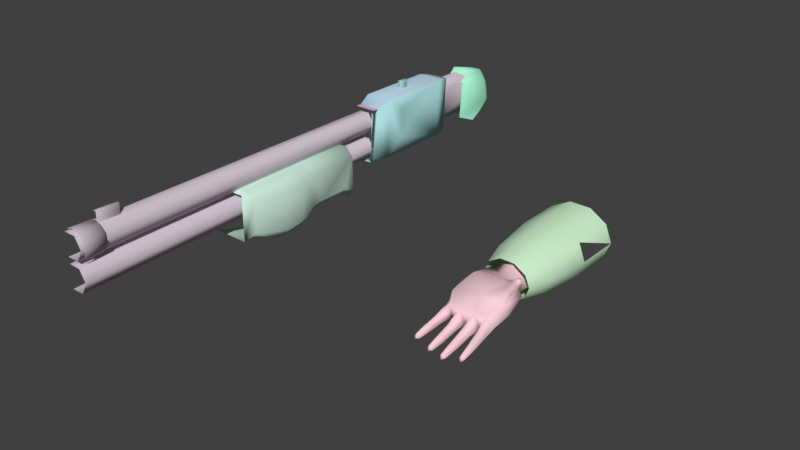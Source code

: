 # Source: reference2.blend  (saved by Blender 2.78.0; exported with 4.5.12 LTS)
import bpy
from mathutils import Matrix  # noqa: F401  (used for matrix-valued properties, if any)

bpy.ops.wm.read_factory_settings(use_empty=True)
scene = bpy.context.scene
scene.name = 'v_shotgun_reference'

# ---- collections
col_collection_1 = bpy.data.collections.new('Collection 1'); scene.collection.children.link(col_collection_1)

# ---- materials (node trees are filled in below, after node groups)
mat_hand_forearm1_bmp = bpy.data.materials.new('HAND_ForeArm1.bmp')
mat_hand_forearm1_bmp.alpha_threshold = 0.0
mat_hand_forearm1_bmp.use_transparent_shadow = False
mat_hand_forearm1_bmp.diffuse_color = (0.6513, 0.8928, 0.6362, 1.0)
mat_hand_forearm1_bmp.roughness = 0.5
mat_rubberglovechrome_bmp = bpy.data.materials.new('rubbergloveCHROME.bmp')
mat_rubberglovechrome_bmp.alpha_threshold = 0.0
mat_rubberglovechrome_bmp.use_transparent_shadow = False
mat_rubberglovechrome_bmp.diffuse_color = (0.9326, 0.6266, 0.6812, 1.0)
mat_rubberglovechrome_bmp.roughness = 0.5
mat_sidemap_bmp = bpy.data.materials.new('sidemap.bmp')
mat_sidemap_bmp.alpha_threshold = 0.0
mat_sidemap_bmp.use_transparent_shadow = False
mat_sidemap_bmp.diffuse_color = (0.4602, 0.8062, 0.8156, 1.0)
mat_sidemap_bmp.roughness = 0.5
mat_sight_bmp = bpy.data.materials.new('sight.bmp')
mat_sight_bmp.alpha_threshold = 0.0
mat_sight_bmp.use_transparent_shadow = False
mat_sight_bmp.diffuse_color = (0.4955, 0.6731, 0.8142, 1.0)
mat_sight_bmp.roughness = 0.5
mat_bodyback_bmp = bpy.data.materials.new('bodyback.bmp')
mat_bodyback_bmp.alpha_threshold = 0.0
mat_bodyback_bmp.use_transparent_shadow = False
mat_bodyback_bmp.diffuse_color = (0.5664, 0.6978, 0.6192, 1.0)
mat_bodyback_bmp.roughness = 0.5
mat_barrelltop_bmp = bpy.data.materials.new('barrelltop.bmp')
mat_barrelltop_bmp.alpha_threshold = 0.0
mat_barrelltop_bmp.use_transparent_shadow = False
mat_barrelltop_bmp.diffuse_color = (0.753, 0.4372, 0.6993, 1.0)
mat_barrelltop_bmp.roughness = 0.5
mat_barrel_chrome_bmp = bpy.data.materials.new('barrel_chrome.bmp')
mat_barrel_chrome_bmp.alpha_threshold = 0.0
mat_barrel_chrome_bmp.use_transparent_shadow = False
mat_barrel_chrome_bmp.diffuse_color = (0.6989, 0.6022, 0.6846, 1.0)
mat_barrel_chrome_bmp.roughness = 0.5
mat_handle_bmp = bpy.data.materials.new('handle.bmp')
mat_handle_bmp.alpha_threshold = 0.0
mat_handle_bmp.use_transparent_shadow = False
mat_handle_bmp.diffuse_color = (0.4259, 0.9845, 0.6886, 1.0)
mat_handle_bmp.roughness = 0.5
mat_grip_bmp = bpy.data.materials.new('grip.bmp')
mat_grip_bmp.alpha_threshold = 0.0
mat_grip_bmp.use_transparent_shadow = False
mat_grip_bmp.diffuse_color = (0.623, 0.8357, 0.7157, 1.0)
mat_grip_bmp.roughness = 0.5

# ---- material node trees

# ---- world
world_world = bpy.data.worlds.new('World'); scene.world = world_world
world_world.color = (0.05088, 0.05088, 0.05088)
world_world.use_sun_shadow = False
world_world.sun_shadow_jitter_overblur = 0.0
world_world.cycles.sampling_method = 'MANUAL'

# ---- meshes
me_v_shotgun_reference = bpy.data.meshes.new('v_shotgun_reference')
me_v_shotgun_reference.from_pydata([(8.913, -15.13, 50.22), (7.205, -18.21, 48.63), (7.282, -15.12, 48.32), (4.815, -18.22, 49.24), (4.502, -15.12, 49.06), (3.832, -15.13, 50.23), (4.503, -15.12, 51.41), (5.823, -15.13, 52.13), (7.274, -15.13, 52.13), (5.996, -18.22, 51.83), (7.206, -18.22, 51.83), (7.845, -19.91, 51.0), (8.155, -19.91, 50.24), (8.576, -18.21, 50.23), (8.196, -18.22, 49.24), (7.844, -19.91, 49.46), (7.034, -19.91, 48.97), (5.995, -18.22, 48.63), (6.044, -19.91, 48.97), (5.234, -19.91, 49.45), (4.305, -18.22, 50.23), (4.924, -19.91, 50.23), (5.234, -19.91, 51.0), (4.816, -18.22, 51.21), (6.045, -19.91, 51.49), (7.035, -19.91, 51.49), (8.196, -18.22, 51.22), (8.921, -12.02, 50.22), (8.464, -15.13, 51.4), (8.461, -12.02, 51.4), (7.281, -12.02, 52.13), (5.821, -12.02, 52.14), (4.5, -12.02, 51.41), (3.83, -12.02, 50.23), (5.822, -15.12, 48.32), (4.51, -12.02, 49.06), (5.819, -12.02, 48.33), (7.28, -12.02, 48.32), (8.463, -15.13, 49.05), (8.46, -12.02, 49.05), (6.127, -26.54, 48.86), (6.122, -25.73, 49.11), (6.308, -26.48, 48.58), (6.109, -26.44, 48.45), (6.106, -26.62, 48.52), (5.918, -26.48, 48.62), (5.804, -25.63, 48.78), (6.414, -24.54, 48.93), (5.744, -24.55, 48.99), (6.057, -23.58, 48.88), (6.525, -23.73, 49.05), (6.054, -23.68, 49.83), (8.742, -22.67, 51.3), (9.125, -23.01, 52.61), (9.38, -23.18, 52.35), (9.533, -23.01, 52.65), (9.552, -22.86, 52.42), (9.156, -22.38, 51.78), (8.928, -22.09, 51.39), (8.505, -22.39, 49.76), (8.074, -24.61, 48.89), (8.036, -24.25, 48.87), (7.703, -24.51, 49.03), (7.875, -25.58, 48.85), (8.054, -26.42, 48.73), (8.272, -26.37, 48.64), (7.126, -26.6, 48.41), (7.132, -26.8, 48.49), (7.335, -26.65, 48.58), (7.079, -25.86, 49.1), (6.782, -25.71, 48.72), (7.051, -24.68, 48.68), (7.404, -24.54, 48.98), (7.047, -24.35, 48.7), (7.019, -23.54, 48.81), (6.938, -23.5, 49.9), (7.03, -24.75, 49.45), (7.485, -23.7, 49.08), (8.031, -23.4, 48.93), (6.462, -22.28, 49.09), (6.513, -23.28, 48.78), (4.977, -22.51, 49.3), (4.68, -22.82, 49.79), (4.856, -21.42, 50.6), (6.784, -22.59, 50.54), (8.216, -22.45, 51.48), (7.277, -21.33, 51.25), (8.315, -21.92, 51.75), (9.347, -22.73, 52.63), (5.119, -23.5, 49.06), (5.285, -23.62, 49.88), (4.847, -23.53, 49.55), (5.208, -24.69, 49.62), (4.856, -24.49, 49.26), (5.117, -24.33, 48.98), (5.443, -24.62, 49.09), (5.137, -25.6, 49.35), (5.091, -26.35, 49.11), (5.047, -26.43, 48.81), (8.679, -21.46, 50.61), (6.648, -20.73, 50.93), (5.198, -19.19, 50.44), (6.599, -19.12, 49.42), (6.469, -20.77, 49.4), (7.975, -24.64, 49.6), (7.767, -23.54, 50.01), (8.368, -22.84, 50.5), (8.33, -23.4, 49.46), (8.351, -24.48, 49.18), (8.118, -25.68, 49.28), (8.214, -26.48, 49.03), (8.433, -26.41, 48.83), (7.393, -25.68, 48.75), (8.181, -22.29, 49.31), (8.115, -21.29, 51.15), (7.712, -20.62, 49.99), (7.849, -19.1, 50.07), (6.121, -24.67, 49.44), (5.614, -23.77, 49.18), (4.977, -22.99, 50.36), (5.24, -26.29, 48.83), (5.349, -25.48, 48.94), (5.453, -21.55, 51.09), (5.139, -20.73, 50.03), (8.182, -25.51, 48.72), (8.442, -25.55, 49.0), (6.915, -26.65, 48.56), (7.114, -26.71, 48.84), (6.384, -25.61, 48.71), (6.085, -25.56, 48.53), (4.881, -26.29, 48.92), (4.819, -25.49, 49.08), (6.709, -19.16, 51.2), (8.276, -26.56, 48.7), (7.083, -25.66, 48.5), (6.684, -24.55, 48.94), (6.062, -24.65, 48.7), (6.059, -24.3, 48.73), (5.031, -26.25, 48.74), (5.061, -25.42, 48.81), (5.115, -24.66, 48.94), (5.439, -20.7, 50.88), (-4.796, -12.03, 55.83), (-4.741, -15.9, 56.84), (-4.78, -14.66, 55.87), (-4.802, -15.9, 54.88), (-4.702, -17.14, 57.8), (-4.833, -17.14, 53.89), (-4.869, -18.01, 57.43), (-4.879, -18.45, 57.15), (-4.931, -18.64, 55.23), (-4.889, -18.69, 55.44), (-4.85, -18.58, 56.54), (-4.84, -18.47, 57.11), (-4.887, -18.58, 57.38), (-6.081, -18.59, 53.95), (-6.188, -18.45, 54.07), (-4.967, -18.45, 54.08), (-6.334, -17.14, 53.89), (-6.498, -12.18, 53.94), (-5.528, -15.11, 58.29), (-5.529, -15.11, 57.6), (-5.718, -15.11, 58.29), (-5.529, -14.4, 58.28), (-4.678, -12.18, 53.94), (-5.53, -14.4, 57.58), (-5.719, -14.39, 58.27), (-5.72, -14.4, 57.58), (-4.718, -14.51, 57.77), (-4.734, -11.88, 57.73), (-5.061, -18.57, 53.95), (-6.458, -14.51, 57.76), (-6.445, -11.89, 57.73), (-4.965, -10.94, 57.53), (-5.589, -18.01, 57.43), (-6.299, -18.01, 57.42), (-6.462, -17.14, 57.8), (-6.325, -11.31, 54.07), (-6.216, -10.94, 57.53), (-4.855, -11.31, 54.07), (-4.884, -18.44, 57.45), (-4.839, -18.03, 57.43), (-6.309, -18.03, 57.43), (-6.254, -18.44, 57.46), (-5.599, -18.03, 57.42), (-4.85, -40.12, 57.11), (-5.175, -40.13, 57.45), (-5.613, -40.12, 57.58), (-6.065, -40.12, 57.45), (-6.028, -38.72, 57.4), (-6.379, -38.54, 57.18), (-6.321, -37.14, 57.15), (-6.496, -38.54, 56.7), (-6.397, -38.7, 54.89), (-5.965, -18.43, 55.5), (-6.007, -40.28, 55.54), (-5.285, -18.43, 55.5), (-5.217, -40.29, 55.53), (-4.934, -18.43, 54.89), (-5.284, -18.43, 54.26), (-4.828, -40.29, 54.82), (-5.22, -40.29, 54.09), (-6.01, -40.28, 54.09), (-5.965, -18.44, 54.25), (-5.13, -8.422, 57.06), (-5.106, -9.133, 55.4), (-5.248, -8.336, 54.6), (-5.887, -11.27, 54.55), (-5.938, -8.337, 54.6), (-4.937, -18.42, 56.59), (-5.278, -18.42, 57.21), (-6.008, -40.29, 57.37), (-5.968, -18.42, 57.21), (-6.388, -38.7, 56.72), (-6.298, -18.43, 56.59), (-4.728, -40.13, 56.64), (-4.906, -38.72, 56.2), (-5.709, -37.27, 58.0), (-5.708, -38.71, 58.02), (-5.498, -38.73, 58.03), (-5.504, -37.29, 57.09), (-5.492, -38.72, 57.11), (-5.103, -10.4, 56.61), (-5.202, -10.96, 57.17), (-6.052, -10.96, 57.15), (-6.041, -8.431, 57.07), (-6.054, -9.501, 57.1), (-5.277, -18.42, 55.96), (-5.221, -40.29, 55.93), (-4.819, -40.29, 56.66), (-4.799, -38.73, 56.64), (-5.613, -38.71, 55.76), (-4.903, -38.73, 57.08), (-5.208, -38.73, 57.39), (-5.616, -38.72, 57.51), (-6.428, -37.14, 56.71), (-5.704, -37.28, 57.09), (-5.499, -37.29, 58.01), (-5.218, -40.29, 57.37), (-6.011, -40.28, 55.94), (-5.968, -18.46, 55.96), (-6.295, -18.44, 54.88), (-5.115, -9.706, 55.92), (-5.217, -11.27, 54.54), (-5.171, -40.13, 55.81), (-5.211, -38.73, 55.88), (-4.845, -40.12, 56.16), (-6.59, -8.173, 53.76), (-6.622, -6.66, 54.92), (-6.61, -6.665, 55.68), (-6.33, -6.642, 56.26), (-6.01, -6.68, 56.94), (-6.075, -6.135, 56.18), (-5.225, -6.136, 56.18), (-4.96, -6.64, 56.26), (-5.005, -9.042, 56.64), (-5.026, -9.267, 54.2), (-4.709, -8.168, 53.76), (-6.232, -5.905, 54.9), (-6.223, -6.031, 54.31), (-5.073, -6.036, 54.32), (-5.072, -5.9, 54.91), (-4.671, -6.655, 54.92), (-6.181, -5.97, 55.66), (-6.325, -8.298, 57.31), (-4.965, -8.296, 57.32), (-6.285, -9.045, 56.64), (-5.111, -5.974, 55.67), (-5.29, -6.679, 56.94), (-7.238, -25.81, 55.34), (-6.667, -26.95, 56.02), (-6.645, -25.31, 56.02), (-7.178, -25.31, 55.38), (-6.49, -24.52, 56.01), (-4.741, -21.12, 55.97), (-6.529, -20.97, 55.4), (-4.736, -20.97, 55.4), (-4.234, -21.12, 53.24), (-4.682, -20.98, 53.21), (-4.692, -21.11, 52.69), (-4.389, -21.7, 53.42), (-4.842, -21.73, 52.95), (-4.84, -23.79, 52.87), (-4.809, -24.53, 52.77), (-6.735, -25.9, 52.34), (-6.737, -27.82, 52.48), (-6.747, -26.96, 52.25), (-4.287, -21.12, 55.42), (-4.269, -24.53, 55.41), (-4.393, -23.78, 53.42), (-4.324, -24.52, 53.36), (-4.003, -25.4, 53.1), (-3.931, -25.9, 53.01), (-4.511, -25.9, 52.33), (-4.503, -26.97, 52.25), (-4.512, -27.82, 52.47), (-6.548, -29.38, 53.0), (-4.685, -29.37, 53.01), (-7.014, -29.89, 53.02), (-4.756, -24.52, 56.01), (-4.601, -25.31, 56.01), (-3.99, -26.96, 55.33), (-4.195, -29.42, 55.47), (-6.544, -29.41, 56.04), (-6.575, -21.11, 52.69), (-6.972, -21.11, 55.42), (-6.525, -21.12, 55.97), (-6.927, -21.7, 55.44), (-6.903, -22.38, 55.46), (-4.072, -25.31, 55.38), (-3.913, -26.97, 52.93), (-3.96, -27.82, 53.11), (-6.415, -21.73, 52.95), (-6.407, -22.59, 52.89), (-6.413, -23.79, 52.86), (-4.191, -29.42, 53.44), (-4.637, -29.89, 52.98), (-4.69, -29.42, 56.03), (-4.636, -29.9, 55.91), (-7.008, -29.9, 55.88), (-7.04, -29.42, 55.47), (-7.246, -26.96, 55.34), (-7.205, -27.71, 55.4), (-6.922, -23.79, 55.46), (-6.984, -24.52, 55.41), (-6.442, -24.53, 52.76), (-4.536, -25.39, 52.46), (-6.71, -25.4, 52.47), (-6.576, -20.98, 53.21), (-7.019, -21.12, 53.24)], [], [(26, 13, 0), (0, 13, 38), (13, 14, 38), (38, 14, 2), (14, 1, 2), (2, 1, 34), (1, 17, 34), (34, 17, 4), (17, 3, 4), (4, 3, 5), (3, 20, 5), (5, 20, 6), (20, 23, 6), (6, 23, 7), (23, 9, 7), (7, 9, 8), (9, 10, 8), (8, 10, 28), (10, 26, 28), (28, 26, 0), (11, 12, 13), (13, 12, 14), (12, 15, 14), (14, 15, 1), (15, 16, 1), (1, 16, 17), (16, 18, 17), (17, 18, 3), (18, 19, 3), (3, 19, 20), (19, 21, 20), (20, 21, 23), (21, 22, 23), (23, 22, 9), (22, 24, 9), (9, 24, 10), (24, 25, 10), (10, 25, 26), (25, 11, 26), (26, 11, 13), (27, 29, 28), (28, 29, 8), (29, 30, 8), (8, 30, 7), (30, 31, 7), (7, 31, 6), (31, 32, 6), (6, 32, 5), (32, 33, 5), (5, 33, 4), (33, 35, 4), (4, 35, 34), (35, 36, 34), (34, 36, 2), (36, 37, 2), (2, 37, 38), (37, 39, 38), (38, 39, 0), (39, 27, 0), (46, 40, 41), (41, 40, 42), (40, 44, 42), (42, 44, 43), (44, 45, 43), (43, 45, 129), (45, 46, 129), (129, 46, 48), (46, 41, 48), (48, 41, 117), (41, 128, 117), (117, 128, 47), (128, 129, 47), (47, 129, 136), (129, 48, 136), (136, 48, 137), (48, 49, 137), (137, 49, 47), (49, 50, 47), (47, 50, 51), (50, 75, 51), (51, 75, 84), (75, 106, 84), (84, 106, 85), (106, 52, 85), (85, 52, 53), (52, 54, 53), (53, 54, 55), (54, 56, 55), (55, 56, 88), (56, 57, 88), (88, 57, 87), (57, 58, 87), (87, 58, 99), (58, 106, 99), (99, 106, 59), (106, 107, 59), (59, 107, 78), (107, 108, 78), (78, 108, 61), (108, 60, 61), (61, 60, 62), (60, 124, 62), (62, 124, 63), (124, 64, 63), (63, 64, 110), (64, 133, 110), (110, 133, 111), (133, 65, 111), (111, 65, 124), (65, 64, 124), (134, 66, 126), (126, 66, 67), (66, 68, 67), (67, 68, 127), (68, 69, 127), (127, 69, 70), (69, 135, 70), (70, 135, 134), (135, 71, 134), (134, 71, 72), (71, 73, 72), (72, 73, 74), (73, 135, 74), (74, 135, 50), (135, 76, 50), (50, 76, 75), (76, 72, 75), (75, 72, 77), (72, 74, 77), (77, 74, 78), (74, 80, 78), (78, 80, 79), (80, 89, 79), (79, 89, 81), (89, 82, 81), (81, 82, 83), (82, 119, 83), (83, 119, 122), (119, 84, 122), (122, 84, 86), (84, 85, 86), (86, 85, 87), (85, 88, 87), (74, 49, 80), (80, 49, 89), (49, 118, 89), (89, 118, 95), (118, 90, 95), (95, 90, 92), (90, 91, 92), (92, 91, 93), (91, 89, 93), (93, 89, 94), (89, 95, 94), (94, 95, 140), (95, 139, 140), (140, 139, 93), (139, 131, 93), (93, 131, 96), (131, 97, 96), (96, 97, 120), (97, 98, 120), (120, 98, 138), (98, 130, 138), (138, 130, 139), (130, 131, 139), (99, 114, 87), (87, 114, 86), (114, 100, 86), (86, 100, 141), (100, 101, 141), (141, 101, 123), (101, 102, 123), (123, 102, 103), (102, 115, 103), (103, 115, 79), (115, 113, 79), (79, 113, 78), (113, 59, 78), (110, 109, 63), (63, 109, 62), (109, 104, 62), (62, 104, 77), (104, 105, 77), (77, 105, 75), (105, 106, 75), (106, 105, 107), (107, 105, 108), (105, 104, 108), (108, 104, 125), (104, 109, 125), (125, 109, 111), (109, 110, 111), (112, 134, 72), (112, 68, 134), (112, 69, 68), (112, 76, 69), (112, 72, 76), (115, 99, 113), (115, 114, 99), (115, 100, 114), (115, 116, 100), (115, 102, 116), (51, 117, 47), (51, 118, 117), (51, 90, 118), (51, 119, 90), (51, 84, 119), (121, 139, 95), (121, 120, 139), (121, 96, 120), (121, 92, 96), (121, 95, 92), (123, 122, 141), (123, 83, 122), (123, 81, 83), (123, 79, 81), (123, 103, 79), (111, 124, 125), (125, 124, 108), (124, 60, 108), (134, 126, 70), (70, 126, 127), (126, 67, 127), (41, 42, 128), (128, 42, 129), (42, 43, 129), (119, 82, 90), (90, 82, 91), (82, 89, 91), (54, 52, 57), (57, 52, 58), (52, 106, 58), (44, 40, 45), (45, 40, 46), (98, 97, 130), (130, 97, 131), (55, 88, 53), (53, 88, 85), (77, 78, 62), (62, 78, 61), (116, 132, 100), (100, 132, 101), (117, 118, 48), (48, 118, 49), (133, 64, 65), (68, 66, 134), (99, 59, 113), (69, 76, 135), (135, 73, 71), (50, 49, 74), (47, 136, 137), (120, 138, 139), (120, 130, 98), (93, 94, 140), (96, 92, 93), (141, 122, 86), (57, 56, 54), (177, 179, 164), (164, 179, 142), (179, 169, 142), (142, 169, 144), (169, 143, 144), (144, 143, 145), (143, 146, 145), (145, 146, 147), (146, 148, 147), (147, 148, 157), (148, 149, 157), (157, 149, 150), (149, 151, 150), (150, 151, 170), (151, 152, 170), (170, 152, 154), (152, 153, 154), (155, 156, 170), (170, 156, 157), (156, 158, 157), (157, 158, 147), (158, 159, 147), (147, 159, 164), (159, 177, 164), (163, 161, 165), (163, 160, 161), (163, 162, 160), (163, 166, 162), (148, 153, 149), (149, 153, 151), (153, 152, 151), (147, 164, 145), (145, 164, 144), (164, 142, 144), (163, 165, 166), (166, 165, 167), (146, 143, 168), (168, 143, 169), (169, 179, 173), (157, 150, 170), (176, 169, 171), (171, 169, 172), (169, 173, 172), (172, 173, 178), (146, 174, 148), (146, 175, 174), (146, 176, 175), (146, 168, 176), (169, 176, 168), (177, 178, 179), (179, 178, 173), (180, 181, 183), (183, 181, 184), (181, 148, 184), (184, 148, 182), (148, 174, 182), (182, 174, 175), (183, 184, 182), (230, 232, 185), (185, 232, 186), (232, 233, 186), (186, 233, 187), (233, 234, 187), (187, 234, 188), (234, 189, 188), (188, 189, 190), (189, 191, 190), (190, 191, 192), (191, 235, 192), (193, 195, 194), (194, 195, 196), (195, 197, 196), (196, 197, 198), (197, 200, 198), (198, 200, 199), (200, 201, 199), (199, 201, 203), (201, 202, 203), (243, 242, 222), (222, 242, 204), (242, 205, 204), (204, 205, 206), (205, 243, 206), (206, 243, 208), (243, 207, 208), (209, 210, 238), (238, 210, 211), (210, 212, 211), (211, 212, 213), (212, 214, 213), (216, 245, 231), (216, 246, 245), (216, 215, 246), (216, 230, 215), (216, 231, 230), (219, 217, 218), (219, 237, 217), (219, 220, 237), (219, 221, 220), (204, 223, 222), (204, 224, 223), (204, 226, 224), (204, 225, 226), (240, 227, 228), (228, 227, 229), (227, 209, 229), (230, 231, 232), (232, 231, 233), (231, 234, 233), (234, 231, 189), (189, 231, 191), (231, 235, 191), (220, 236, 237), (237, 236, 217), (229, 209, 238), (239, 240, 228), (193, 194, 241), (205, 242, 243), (223, 243, 222), (215, 230, 185), (244, 245, 246), (247, 248, 259), (259, 248, 258), (248, 249, 258), (258, 249, 263), (249, 250, 263), (263, 250, 252), (250, 251, 252), (252, 251, 253), (251, 268, 253), (253, 268, 254), (268, 255, 254), (254, 255, 262), (255, 256, 262), (262, 256, 257), (261, 258, 263), (261, 259, 258), (261, 260, 259), (261, 262, 260), (261, 267, 262), (261, 263, 267), (251, 264, 268), (268, 264, 265), (264, 266, 265), (265, 266, 255), (252, 253, 263), (263, 253, 267), (253, 254, 267), (267, 254, 262), (255, 268, 265), (260, 262, 257), (321, 270, 269), (269, 270, 272), (270, 271, 272), (272, 271, 273), (271, 299, 273), (273, 299, 306), (299, 274, 306), (306, 274, 275), (274, 276, 275), (275, 276, 278), (276, 277, 278), (278, 277, 279), (277, 280, 279), (279, 280, 281), (280, 289, 281), (281, 289, 282), (289, 290, 282), (282, 290, 283), (290, 291, 283), (283, 291, 326), (291, 293, 326), (326, 293, 284), (293, 294, 284), (284, 294, 286), (294, 285, 286), (277, 287, 280), (280, 287, 289), (287, 288, 289), (289, 288, 290), (288, 309, 290), (290, 309, 291), (309, 292, 291), (291, 292, 293), (292, 310, 293), (293, 310, 294), (310, 295, 294), (294, 295, 285), (295, 297, 285), (285, 297, 296), (297, 298, 296), (300, 299, 271), (300, 288, 299), (300, 309, 288), (300, 301, 309), (300, 302, 301), (300, 317, 302), (300, 303, 317), (300, 270, 303), (300, 271, 270), (281, 304, 279), (279, 304, 278), (304, 328, 278), (278, 328, 275), (328, 305, 275), (275, 305, 306), (305, 307, 306), (306, 307, 308), (309, 301, 292), (292, 301, 310), (301, 311, 310), (310, 311, 295), (311, 315, 295), (295, 315, 297), (315, 316, 297), (297, 316, 298), (304, 281, 312), (312, 281, 313), (281, 282, 313), (313, 282, 314), (282, 325, 314), (302, 311, 301), (302, 315, 311), (302, 316, 315), (302, 318, 316), (302, 317, 318), (318, 303, 319), (319, 303, 320), (303, 270, 320), (320, 270, 322), (270, 321, 322), (308, 323, 306), (306, 323, 273), (323, 324, 273), (273, 324, 272), (287, 299, 288), (287, 274, 299), (287, 276, 274), (287, 277, 276), (283, 326, 325), (325, 326, 327), (326, 284, 327), (305, 328, 329), (329, 328, 304), (283, 325, 282), (317, 303, 318)])
me_v_shotgun_reference.polygons.foreach_set('use_smooth', [True] * 504)
me_v_shotgun_reference.polygons.foreach_set('material_index', [0, 0, 0, 0, 0, 0, 0, 0, 0, 0, 0, 0, 0, 0, 0, 0, 0, 0, 0, 0, 0, 0, 0, 0, 0, 0, 0, 0, 0, 0, 0, 0, 0, 0, 0, 0, 0, 0, 0, 0, 0, 0, 0, 0, 0, 0, 0, 0, 0, 0, 0, 0, 0, 0, 0, 0, 0, 0, 0, 1, 1, 1, 1, 1, 1, 1, 1, 1, 1, 1, 1, 1, 1, 1, 1, 1, 1, 1, 1, 1, 1, 1, 1, 1, 1, 1, 1, 1, 1, 1, 1, 1, 1, 1, 1, 1, 1, 1, 1, 1, 1, 1, 1, 1, 1, 1, 1, 1, 1, 1, 1, 1, 1, 1, 1, 1, 1, 1, 1, 1, 1, 1, 1, 1, 1, 1, 1, 1, 1, 1, 1, 1, 1, 1, 1, 1, 1, 1, 1, 1, 1, 1, 1, 1, 1, 1, 1, 1, 1, 1, 1, 1, 1, 1, 1, 1, 1, 1, 1, 1, 1, 1, 1, 1, 1, 1, 1, 1, 1, 1, 1, 1, 1, 1, 1, 1, 1, 1, 1, 1, 1, 1, 1, 1, 1, 1, 1, 1, 1, 1, 1, 1, 1, 1, 1, 1, 1, 1, 1, 1, 1, 1, 1, 1, 1, 1, 1, 1, 1, 1, 1, 1, 1, 1, 1, 1, 1, 1, 1, 1, 1, 1, 1, 1, 1, 1, 1, 1, 1, 1, 1, 1, 1, 1, 1, 1, 1, 1, 1, 1, 1, 1, 1, 1, 1, 1, 1, 1, 1, 1, 1, 1, 1, 1, 1, 1, 1, 1, 2, 2, 2, 2, 2, 2, 2, 2, 2, 2, 2, 2, 2, 2, 2, 2, 2, 2, 2, 2, 2, 2, 2, 2, 2, 2, 2, 2, 2, 2, 2, 2, 2, 2, 2, 2, 2, 2, 2, 2, 3, 3, 3, 3, 3, 3, 3, 3, 3, 4, 4, 5, 5, 5, 5, 5, 5, 5, 6, 6, 6, 6, 6, 6, 6, 6, 6, 6, 6, 6, 6, 6, 6, 6, 6, 6, 6, 6, 6, 6, 6, 6, 6, 6, 6, 6, 6, 6, 6, 6, 6, 6, 6, 6, 6, 6, 6, 6, 6, 6, 6, 6, 6, 6, 6, 6, 6, 6, 6, 6, 6, 6, 6, 6, 6, 6, 6, 6, 6, 6, 6, 7, 7, 7, 7, 7, 7, 7, 7, 7, 7, 7, 7, 7, 7, 7, 7, 7, 7, 7, 7, 7, 7, 7, 7, 7, 7, 7, 7, 7, 7, 8, 8, 8, 8, 8, 8, 8, 8, 8, 8, 8, 8, 8, 8, 8, 8, 8, 8, 8, 8, 8, 8, 8, 8, 8, 8, 8, 8, 8, 8, 8, 8, 8, 8, 8, 8, 8, 8, 8, 8, 8, 8, 8, 8, 8, 8, 8, 8, 8, 8, 8, 8, 8, 8, 8, 8, 8, 8, 8, 8, 8, 8, 8, 8, 8, 8, 8, 8, 8, 8, 8, 8, 8, 8, 8, 8, 8, 8, 8, 8, 8, 8, 8, 8, 8, 8, 8, 8, 8, 8, 8, 8, 8, 8, 8])
_uv = me_v_shotgun_reference.uv_layers.new(name='UVMap')
_uv.uv.foreach_set('vector', [0.65, 0.3409, 0.725, 0.3409, 0.85, 0.6364, 0.85, 0.6364, 0.725, 0.3409, 0.8, 0.6364, 0.725, 0.3409, 0.65, 0.3409, 0.8, 0.6364, 0.8, 0.6364, 0.65, 0.3409, 0.6, 0.6591, 0.65, 0.3409, 0.5, 0.3409, 0.6, 0.6591, 0.6, 0.6591, 0.5, 0.3409, 0.35, 0.6591, 0.5, 0.3409, 0.3, 0.3636, 0.35, 0.6591, 0.35, 0.6591, 0.3, 0.3636, 0.15, 0.6818, 0.3, 0.3636, 0.1, 0.3636, 0.15, 0.6818, 0.15, 0.6818, 0.1, 0.3636, 0.025, 0.6818, 0.1, 0.3636, 0.025, 0.3864, 0.025, 0.6818, 0.025, 0.6818, 0.025, 0.3864, 0.15, 0.6818, 0.025, 0.3864, 0.1, 0.3636, 0.15, 0.6818, 0.15, 0.6818, 0.1, 0.3636, 0.35, 0.6591, 0.1, 0.3636, 0.3, 0.3636, 0.35, 0.6591, 0.35, 0.6591, 0.3, 0.3636, 0.6, 0.6591, 0.3, 0.3636, 0.5, 0.3409, 0.6, 0.6591, 0.6, 0.6591, 0.5, 0.3409, 0.8, 0.6364, 0.5, 0.3409, 0.65, 0.3409, 0.8, 0.6364, 0.8, 0.6364, 0.65, 0.3409, 0.85, 0.6364, 0.525, 0.02273, 0.575, 0.02273, 0.725, 0.3409, 0.725, 0.3409, 0.575, 0.02273, 0.65, 0.3409, 0.575, 0.02273, 0.525, 0.02273, 0.65, 0.3409, 0.65, 0.3409, 0.525, 0.02273, 0.5, 0.3409, 0.525, 0.02273, 0.375, 0.04546, 0.5, 0.3409, 0.5, 0.3409, 0.375, 0.04546, 0.3, 0.3636, 0.375, 0.04546, 0.2, 0.04546, 0.3, 0.3636, 0.3, 0.3636, 0.2, 0.04546, 0.1, 0.3636, 0.2, 0.04546, 0.05, 0.06818, 0.1, 0.3636, 0.1, 0.3636, 0.05, 0.06818, 0.025, 0.3864, 0.05, 0.06818, 0.0, 0.06818, 0.025, 0.3864, 0.025, 0.3864, 0.0, 0.06818, 0.1, 0.3636, 0.0, 0.06818, 0.05, 0.06818, 0.1, 0.3636, 0.1, 0.3636, 0.05, 0.06818, 0.3, 0.3636, 0.05, 0.06818, 0.2, 0.04546, 0.3, 0.3636, 0.3, 0.3636, 0.2, 0.04546, 0.5, 0.3409, 0.2, 0.04546, 0.375, 0.04546, 0.5, 0.3409, 0.5, 0.3409, 0.375, 0.04546, 0.65, 0.3409, 0.375, 0.04546, 0.525, 0.02273, 0.65, 0.3409, 0.65, 0.3409, 0.525, 0.02273, 0.725, 0.3409, 0.95, 0.9545, 0.875, 0.9545, 0.8, 0.6364, 0.8, 0.6364, 0.875, 0.9545, 0.6, 0.6591, 0.875, 0.9545, 0.7, 0.9545, 0.6, 0.6591, 0.6, 0.6591, 0.7, 0.9545, 0.35, 0.6591, 0.7, 0.9545, 0.45, 0.9773, 0.35, 0.6591, 0.35, 0.6591, 0.45, 0.9773, 0.15, 0.6818, 0.45, 0.9773, 0.225, 1.0, 0.15, 0.6818, 0.15, 0.6818, 0.225, 1.0, 0.025, 0.6818, 0.225, 1.0, 0.125, 1.0, 0.025, 0.6818, 0.025, 0.6818, 0.125, 1.0, 0.15, 0.6818, 0.125, 1.0, 0.225, 1.0, 0.15, 0.6818, 0.15, 0.6818, 0.225, 1.0, 0.35, 0.6591, 0.225, 1.0, 0.45, 0.9773, 0.35, 0.6591, 0.35, 0.6591, 0.45, 0.9773, 0.6, 0.6591, 0.45, 0.9773, 0.7, 0.9545, 0.6, 0.6591, 0.6, 0.6591, 0.7, 0.9545, 0.8, 0.6364, 0.7, 0.9545, 0.875, 0.9545, 0.8, 0.6364, 0.8, 0.6364, 0.875, 0.9545, 0.85, 0.6364, 0.875, 0.9545, 0.95, 0.9545, 0.85, 0.6364, 0.0, 0.01562, 0.0, 0.01562, 0.0, 0.01562, 0.0, 0.01562, 0.0, 0.01562, 0.0, 0.01562, 0.0, 0.01562, 0.0, 0.01562, 0.0, 0.01562, 0.0, 0.01562, 0.0, 0.01562, 0.0, 0.01562, 0.0, 0.01562, 0.0, 0.01562, 0.0, 0.01562, 0.0, 0.01562, 0.0, 0.01562, 0.0, 0.01562, 0.0, 0.01562, 0.0, 0.01562, 0.0, 0.01562, 0.0, 0.01562, 0.0, 0.01562, 0.0, 0.01562, 0.0, 0.01562, 0.0, 0.01562, 0.0, 0.01562, 0.0, 0.01562, 0.0, 0.01562, 0.0, 0.01562, 0.0, 0.01562, 0.0, 0.01562, 0.0, 0.01562, 0.0, 0.01562, 0.0, 0.01562, 0.0, 0.01562, 0.0, 0.01562, 0.0, 0.01562, 0.0, 0.01562, 0.0, 0.01562, 0.0, 0.01562, 0.0, 0.01562, 0.0, 0.01562, 0.0, 0.01562, 0.0, 0.01562, 0.0, 0.01562, 0.0, 0.01562, 0.0, 0.01562, 0.0, 0.01562, 0.0, 0.01562, 0.0, 0.01562, 0.0, 0.01562, 0.0, 0.01562, 0.0, 0.01562, 0.0, 0.01562, 0.0, 0.01562, 0.0, 0.01562, 0.0, 0.01562, 0.0, 0.01562, 0.0, 0.01562, 0.0, 0.01562, 0.0, 0.01562, 0.0, 0.01562, 0.0, 0.01562, 0.0, 0.01562, 0.0, 0.01562, 0.0, 0.01562, 0.0, 0.01562, 0.0, 0.01562, 0.0, 0.01562, 0.0, 0.01562, 0.0, 0.01562, 0.0, 0.01562, 0.0, 0.01562, 0.0, 0.01562, 0.0, 0.01562, 0.0, 0.01562, 0.0, 0.01562, 0.0, 0.01562, 0.0, 0.01562, 0.0, 0.01562, 0.0, 0.01562, 0.0, 0.01562, 0.0, 0.01562, 0.0, 0.01562, 0.0, 0.01562, 0.0, 0.01562, 0.0, 0.01562, 0.0, 0.01562, 0.0, 0.01562, 0.0, 0.01562, 0.0, 0.01562, 0.0, 0.01562, 0.0, 0.01562, 0.0, 0.01562, 0.0, 0.01562, 0.0, 0.01562, 0.0, 0.01562, 0.0, 0.01562, 0.0, 0.01562, 0.0, 0.01562, 0.0, 0.01562, 0.0, 0.01562, 0.0, 0.01562, 0.0, 0.01562, 0.0, 0.01562, 0.0, 0.01562, 0.0, 0.01562, 0.0, 0.01562, 0.0, 0.01562, 0.0, 0.01562, 0.0, 0.01562, 0.0, 0.01562, 0.0, 0.01562, 0.0, 0.01562, 0.0, 0.01562, 0.0, 0.01562, 0.0, 0.01562, 0.0, 0.01562, 0.0, 0.01562, 0.0, 0.01562, 0.0, 0.01562, 0.0, 0.01562, 0.0, 0.01562, 0.0, 0.01562, 0.0, 0.01562, 0.0, 0.01562, 0.0, 0.01562, 0.0, 0.01562, 0.0, 0.01562, 0.0, 0.01562, 0.0, 0.01562, 0.0, 0.01562, 0.0, 0.01562, 0.0, 0.01562, 0.0, 0.01562, 0.0, 0.01562, 0.0, 0.01562, 0.0, 0.01562, 0.0, 0.01562, 0.0, 0.01562, 0.0, 0.01562, 0.0, 0.01562, 0.0, 0.01562, 0.0, 0.01562, 0.0, 0.01562, 0.0, 0.01562, 0.0, 0.01562, 0.0, 0.01562, 0.0, 0.01562, 0.0, 0.01562, 0.0, 0.01562, 0.0, 0.01562, 0.0, 0.01562, 0.0, 0.01562, 0.0, 0.01562, 0.0, 0.01562, 0.0, 0.01562, 0.0, 0.01562, 0.0, 0.01562, 0.0, 0.01562, 0.0, 0.01562, 0.0, 0.01562, 0.0, 0.01562, 0.0, 0.01562, 0.0, 0.01562, 0.0, 0.01562, 0.0, 0.01562, 0.0, 0.01562, 0.0, 0.01562, 0.0, 0.01562, 0.0, 0.01562, 0.0, 0.01562, 0.0, 0.01562, 0.0, 0.01562, 0.0, 0.01562, 0.0, 0.01562, 0.0, 0.01562, 0.0, 0.01562, 0.0, 0.01562, 0.0, 0.01562, 0.0, 0.01562, 0.0, 0.01562, 0.0, 0.01562, 0.0, 0.01562, 0.0, 0.01562, 0.0, 0.01562, 0.0, 0.01562, 0.0, 0.01562, 0.0, 0.01562, 0.0, 0.01562, 0.0, 0.01562, 0.0, 0.01562, 0.0, 0.01562, 0.0, 0.01562, 0.0, 0.01562, 0.0, 0.01562, 0.0, 0.01562, 0.0, 0.01562, 0.0, 0.01562, 0.0, 0.01562, 0.0, 0.01562, 0.0, 0.01562, 0.0, 0.01562, 0.0, 0.01562, 0.0, 0.01562, 0.0, 0.01562, 0.0, 0.01562, 0.0, 0.01562, 0.0, 0.01562, 0.0, 0.01562, 0.0, 0.01562, 0.0, 0.01562, 0.0, 0.01562, 0.0, 0.01562, 0.0, 0.01562, 0.0, 0.01562, 0.0, 0.01562, 0.0, 0.01562, 0.0, 0.01562, 0.0, 0.01562, 0.0, 0.01562, 0.0, 0.01562, 0.0, 0.01562, 0.0, 0.01562, 0.0, 0.01562, 0.0, 0.01562, 0.0, 0.01562, 0.0, 0.01562, 0.0, 0.01562, 0.0, 0.01562, 0.0, 0.01562, 0.0, 0.01562, 0.0, 0.01562, 0.0, 0.01562, 0.0, 0.01562, 0.0, 0.01562, 0.0, 0.01562, 0.0, 0.01562, 0.0, 0.01562, 0.0, 0.01562, 0.0, 0.01562, 0.0, 0.01562, 0.0, 0.01562, 0.0, 0.01562, 0.0, 0.01562, 0.0, 0.01562, 0.0, 0.01562, 0.0, 0.01562, 0.0, 0.01562, 0.0, 0.01562, 0.0, 0.01562, 0.0, 0.01562, 0.0, 0.01562, 0.0, 0.01562, 0.0, 0.01562, 0.0, 0.01562, 0.0, 0.01562, 0.0, 0.01562, 0.0, 0.01562, 0.0, 0.01562, 0.0, 0.01562, 0.0, 0.01562, 0.0, 0.01562, 0.0, 0.01562, 0.0, 0.01562, 0.0, 0.01562, 0.0, 0.01562, 0.0, 0.01562, 0.0, 0.01562, 0.0, 0.01562, 0.0, 0.01562, 0.0, 0.01562, 0.0, 0.01562, 0.0, 0.01562, 0.0, 0.01562, 0.0, 0.01562, 0.0, 0.01562, 0.0, 0.01562, 0.0, 0.01562, 0.0, 0.01562, 0.0, 0.01562, 0.0, 0.01562, 0.0, 0.01562, 0.0, 0.01562, 0.0, 0.01562, 0.0, 0.01562, 0.0, 0.01562, 0.0, 0.01562, 0.0, 0.01562, 0.0, 0.01562, 0.0, 0.01562, 0.0, 0.01562, 0.0, 0.01562, 0.0, 0.01562, 0.0, 0.01562, 0.0, 0.01562, 0.0, 0.01562, 0.0, 0.01562, 0.0, 0.01562, 0.0, 0.01562, 0.0, 0.01562, 0.0, 0.01562, 0.0, 0.01562, 0.0, 0.01562, 0.0, 0.01562, 0.0, 0.01562, 0.0, 0.01562, 0.0, 0.01562, 0.0, 0.01562, 0.0, 0.01562, 0.0, 0.01562, 0.0, 0.01562, 0.0, 0.01562, 0.0, 0.01562, 0.0, 0.01562, 0.0, 0.01562, 0.0, 0.01562, 0.0, 0.01562, 0.0, 0.01562, 0.0, 0.01562, 0.0, 0.01562, 0.0, 0.01562, 0.0, 0.01562, 0.0, 0.01562, 0.0, 0.01562, 0.0, 0.01562, 0.0, 0.01562, 0.0, 0.01562, 0.0, 0.01562, 0.0, 0.01562, 0.0, 0.01562, 0.0, 0.01562, 0.0, 0.01562, 0.0, 0.01562, 0.0, 0.01562, 0.0, 0.01562, 0.0, 0.01562, 0.0, 0.01562, 0.0, 0.01562, 0.0, 0.01562, 0.0, 0.01562, 0.0, 0.01562, 0.0, 0.01562, 0.0, 0.01562, 0.0, 0.01562, 0.0, 0.01562, 0.0, 0.01562, 0.0, 0.01562, 0.0, 0.01562, 0.0, 0.01562, 0.0, 0.01562, 0.0, 0.01562, 0.0, 0.01562, 0.0, 0.01562, 0.0, 0.01562, 0.0, 0.01562, 0.0, 0.01562, 0.0, 0.01562, 0.0, 0.01562, 0.0, 0.01562, 0.0, 0.01562, 0.0, 0.01562, 0.0, 0.01562, 0.0, 0.01562, 0.0, 0.01562, 0.0, 0.01562, 0.0, 0.01562, 0.0, 0.01562, 0.0, 0.01562, 0.0, 0.01562, 0.0, 0.01562, 0.0, 0.01562, 0.0, 0.01562, 0.0, 0.01562, 0.0, 0.01562, 0.0, 0.01562, 0.0, 0.01562, 0.0, 0.01562, 0.0, 0.01562, 0.0, 0.01562, 0.0, 0.01562, 0.0, 0.01562, 0.0, 0.01562, 0.0, 0.01562, 0.0, 0.01562, 0.0, 0.01562, 0.0, 0.01562, 0.0, 0.01562, 0.0, 0.01562, 0.0, 0.01562, 0.0, 0.01562, 0.0, 0.01562, 0.0, 0.01562, 0.0, 0.01562, 0.0, 0.01562, 0.0, 0.01562, 0.0, 0.01562, 0.0, 0.01562, 0.0, 0.01562, 0.0, 0.01562, 0.0, 0.01562, 0.0, 0.01562, 0.0, 0.01562, 0.0, 0.01562, 0.0, 0.01562, 0.0, 0.01562, 0.0, 0.01562, 0.0, 0.01562, 0.0, 0.01562, 0.0, 0.01562, 0.0, 0.01562, 0.0, 0.01562, 0.0, 0.01562, 0.0, 0.01562, 0.0, 0.01562, 0.0, 0.01562, 0.0, 0.01562, 0.0, 0.01562, 0.0, 0.01562, 0.0, 0.01562, 0.0, 0.01562, 0.0, 0.01562, 0.0, 0.01562, 0.0, 0.01562, 0.0, 0.01562, 0.0, 0.01562, 0.0, 0.01562, 0.0, 0.01562, 0.0, 0.01562, 0.0, 0.01562, 0.0, 0.01562, 0.0, 0.01562, 0.0, 0.01562, 0.0, 0.01562, 0.0, 0.01562, 0.0, 0.01562, 0.0, 0.01562, 0.0, 0.01562, 0.0, 0.01562, 0.0, 0.01562, 0.0, 0.01562, 0.0, 0.01562, 0.0, 0.01562, 0.0, 0.01562, 0.0, 0.01562, 0.0, 0.01562, 0.0, 0.01562, 0.0, 0.01562, 0.0, 0.01562, 0.0, 0.01562, 0.0, 0.01562, 0.0, 0.01562, 0.0, 0.01562, 0.0, 0.01562, 0.0, 0.01562, 0.0, 0.01562, 0.0, 0.01562, 0.0, 0.01562, 0.0, 0.01562, 0.0, 0.01562, 0.0, 0.01562, 0.0, 0.01562, 0.0, 0.01562, 0.0, 0.01562, 0.0, 0.01562, 0.0, 0.01562, 0.0, 0.01562, 0.0, 0.01562, 0.0, 0.01562, 0.0, 0.01562, 0.0, 0.01562, 0.0, 0.01562, 0.0, 0.01562, 0.0, 0.01562, 0.0, 0.01562, 0.0, 0.01562, 0.0, 0.01562, 0.0, 0.01562, 0.0, 0.01562, 0.0, 0.01562, 0.0, 0.01562, 0.0, 0.01562, 0.0, 0.01562, 0.0, 0.01562, 0.0, 0.01562, 0.0, 0.01562, 0.0, 0.01562, 0.0, 0.01562, 0.0, 0.01562, 0.0, 0.01562, 0.0, 0.01562, 0.0, 0.01562, 0.0, 0.01562, 0.0, 0.01562, 0.0, 0.01562, 0.0, 0.01562, 0.0, 0.01562, 0.0, 0.01562, 0.0, 0.01562, 0.0, 0.01562, 0.0, 0.01562, 0.0, 0.01562, 0.0, 0.01562, 0.0, 0.01562, 0.0, 0.01562, 0.0, 0.01562, 0.0, 0.01562, 0.0, 0.01562, 0.0, 0.01562, 0.0, 0.01562, 0.0, 0.01562, 0.0, 0.01562, 0.0, 0.01562, 0.0, 0.01562, 0.0, 0.01562, 0.0, 0.01562, 0.0, 0.01562, 0.0, 0.01562, 0.0, 0.01562, 0.0, 0.01562, 0.0, 0.01562, 0.0, 0.01562, 0.0, 0.01562, 0.0, 0.01562, 0.0, 0.01562, 0.0, 0.01562, 0.0, 0.01562, 0.0, 0.01562, 0.0, 0.01562, 0.0, 0.01562, 0.0, 0.01562, 0.0, 0.01562, 0.0, 0.01562, 0.0, 0.01562, 0.0, 0.01562, 0.0, 0.01562, 0.0, 0.01562, 0.0, 0.01562, 0.0, 0.01562, 0.0, 0.01562, 0.0, 0.01562, 0.0, 0.01562, 0.0, 0.01562, 0.0, 0.01562, 0.0, 0.01562, 0.0, 0.01562, 0.0, 0.01562, 0.0, 0.01562, 0.0, 0.01562, 0.0, 0.01562, 0.0, 0.01562, 0.0, 0.01562, 0.0, 0.01562, 0.0, 0.01562, 0.0, 0.01562, 0.0, 0.01562, 0.0, 0.01562, 0.0, 0.01562, 0.0, 0.01562, 0.0, 0.01562, 0.0, 0.01562, 0.0, 0.01562, 0.0, 0.01562, 0.0, 0.01562, 0.0, 0.01562, 0.0, 0.01562, 0.0, 0.01562, 0.0, 0.01562, 0.0, 0.01562, 0.0, 0.01562, 0.0, 0.01562, 0.0, 0.01562, 0.0, 0.01562, 0.0, 0.01562, 0.0, 0.01562, 0.0, 0.01562, 0.0, 0.01562, 0.0, 0.01562, 0.0, 0.01562, 0.0, 0.01562, 0.0, 0.01562, 0.0, 0.01562, 0.0, 0.01562, 0.0, 0.01562, 0.0, 0.01562, 0.0, 0.01562, 0.0, 0.01562, 0.0, 0.01562, 0.0, 0.01562, 0.0, 0.01562, 0.0, 0.01562, 0.0, 0.01562, 0.0, 0.01562, 0.0, 0.01562, 0.0, 0.01562, 0.0, 0.01562, 0.97, 0.05085, 0.97, 0.05085, 0.915, 0.01695, 0.915, 0.01695, 0.97, 0.05085, 0.925, 0.4915, 0.97, 0.05085, 0.935, 0.9661, 0.925, 0.4915, 0.925, 0.4915, 0.935, 0.9661, 0.76, 0.5085, 0.935, 0.9661, 0.68, 0.7458, 0.76, 0.5085, 0.76, 0.5085, 0.68, 0.7458, 0.68, 0.2542, 0.68, 0.7458, 0.6, 1.0, 0.68, 0.2542, 0.68, 0.2542, 0.6, 1.0, 0.6, 0.01695, 0.6, 1.0, 0.545, 0.8983, 0.6, 0.01695, 0.6, 0.01695, 0.545, 0.8983, 0.52, 0.05085, 0.545, 0.8983, 0.41, 0.6949, 0.52, 0.05085, 0.52, 0.05085, 0.41, 0.6949, 0.395, 0.2712, 0.41, 0.6949, 0.275, 0.4915, 0.395, 0.2712, 0.395, 0.2712, 0.275, 0.4915, 0.0, 0.01695, 0.275, 0.4915, 0.155, 0.6949, 0.0, 0.01695, 0.0, 0.01695, 0.155, 0.6949, 0.035, 0.9153, 0.155, 0.6949, 0.29, 0.9153, 0.035, 0.9153, 0.0, 0.01695, 0.52, 0.05085, 0.0, 0.01695, 0.0, 0.01695, 0.52, 0.05085, 0.52, 0.05085, 0.52, 0.05085, 0.6, 0.01695, 0.52, 0.05085, 0.52, 0.05085, 0.6, 0.01695, 0.6, 0.01695, 0.6, 0.01695, 0.915, 0.01695, 0.6, 0.01695, 0.6, 0.01695, 0.915, 0.01695, 0.915, 0.01695, 0.915, 0.01695, 0.97, 0.05085, 0.915, 0.01695, 0.125, 0.4068, 0.06, 0.1525, 0.125, 0.1525, 0.125, 0.4068, 0.06, 0.4068, 0.06, 0.1525, 0.125, 0.4068, 0.06, 0.4068, 0.06, 0.4068, 0.125, 0.4068, 0.125, 0.4068, 0.06, 0.4068, 0.545, 0.8983, 0.29, 0.9153, 0.41, 0.6949, 0.41, 0.6949, 0.29, 0.9153, 0.275, 0.4915, 0.29, 0.9153, 0.155, 0.6949, 0.275, 0.4915, 0.6, 0.01695, 0.915, 0.01695, 0.68, 0.2542, 0.68, 0.2542, 0.915, 0.01695, 0.76, 0.5085, 0.915, 0.01695, 0.925, 0.4915, 0.76, 0.5085, 0.025, 0.4068, 0.025, 0.1356, 0.05, 0.4068, 0.05, 0.4068, 0.025, 0.1356, 0.05, 0.1356, 0.6, 1.0, 0.68, 0.7458, 0.765, 0.9831, 0.765, 0.9831, 0.68, 0.7458, 0.935, 0.9661, 0.935, 0.9661, 0.97, 0.05085, 0.995, 0.9322, 0.52, 0.05085, 0.395, 0.2712, 0.0, 0.01695, 0.9773, 0.8768, 0.0, 0.1377, 0.9545, 0.5072, 0.9545, 0.5072, 0.0, 0.1377, 0.9545, 0.1377, 0.0, 0.1377, 0.1364, 0.007246, 0.9545, 0.1377, 0.9545, 0.1377, 0.1364, 0.007246, 0.8182, 0.007246, 0.0, 0.8768, 0.4773, 1.0, 0.09091, 1.0, 0.0, 0.8768, 0.8636, 1.0, 0.4773, 1.0, 0.0, 0.8768, 0.9773, 0.8768, 0.8636, 1.0, 0.0, 0.8768, 0.0, 0.5072, 0.9773, 0.8768, 0.0, 0.1377, 0.9773, 0.8768, 0.0, 0.5072, 0.9722, 0.0125, 0.8889, 1.0, 0.0, 0.0125, 0.0, 0.0125, 0.8889, 1.0, 0.05556, 1.0, 0.875, 0.01099, 0.8333, 0.5055, 0.0, 0.01099, 0.0, 0.01099, 0.8333, 0.5055, 0.4167, 0.5055, 0.8333, 0.5055, 0.8333, 1.0, 0.4167, 0.5055, 0.4167, 0.5055, 0.8333, 1.0, 0.0, 0.5055, 0.8333, 1.0, 0.4167, 1.0, 0.0, 0.5055, 0.0, 0.5055, 0.4167, 1.0, 0.0, 1.0, 0.0, 0.01099, 0.4167, 0.5055, 0.0, 0.5055, 0.0, 0.01562, 0.0, 0.01562, 0.0, 0.01562, 0.0, 0.01562, 0.0, 0.01562, 0.0, 0.01562, 0.0, 0.01562, 0.0, 0.01562, 0.0, 0.01562, 0.0, 0.01562, 0.0, 0.01562, 0.0, 0.01562, 0.0, 0.01562, 0.0, 0.01562, 0.0, 0.01562, 0.0, 0.01562, 0.0, 0.01562, 0.0, 0.01562, 0.0, 0.01562, 0.0, 0.01562, 0.0, 0.01562, 0.0, 0.01562, 0.0, 0.01562, 0.0, 0.01562, 0.0, 0.01562, 0.0, 0.01562, 0.0, 0.01562, 0.0, 0.01562, 0.0, 0.01562, 0.0, 0.01562, 0.0, 0.01562, 0.0, 0.01562, 0.0, 0.01562, 0.0, 0.01562, 0.0, 0.01562, 0.0, 0.01562, 0.0, 0.01562, 0.0, 0.01562, 0.0, 0.01562, 0.0, 0.01562, 0.0, 0.01562, 0.0, 0.01562, 0.0, 0.01562, 0.0, 0.01562, 0.0, 0.01562, 0.0, 0.01562, 0.0, 0.01562, 0.0, 0.01562, 0.0, 0.01562, 0.0, 0.01562, 0.0, 0.01562, 0.0, 0.01562, 0.0, 0.01562, 0.0, 0.01562, 0.0, 0.01562, 0.0, 0.01562, 0.0, 0.01562, 0.0, 0.01562, 0.0, 0.01562, 0.0, 0.01562, 0.0, 0.01562, 0.0, 0.01562, 0.0, 0.01562, 0.0, 0.01562, 0.0, 0.01562, 0.0, 0.01562, 0.0, 0.01562, 0.0, 0.01562, 0.0, 0.01562, 0.0, 0.01562, 0.0, 0.01562, 0.0, 0.01562, 0.0, 0.01562, 0.0, 0.01562, 0.0, 0.01562, 0.0, 0.01562, 0.0, 0.01562, 0.0, 0.01562, 0.0, 0.01562, 0.0, 0.01562, 0.0, 0.01562, 0.0, 0.01562, 0.0, 0.01562, 0.0, 0.01562, 0.0, 0.01562, 0.0, 0.01562, 0.0, 0.01562, 0.0, 0.01562, 0.0, 0.01562, 0.0, 0.01562, 0.0, 0.01562, 0.0, 0.01562, 0.0, 0.01562, 0.0, 0.01562, 0.0, 0.01562, 0.0, 0.01562, 0.0, 0.01562, 0.0, 0.01562, 0.0, 0.01562, 0.0, 0.01562, 0.0, 0.01562, 0.0, 0.01562, 0.0, 0.01562, 0.0, 0.01562, 0.0, 0.01562, 0.0, 0.01562, 0.0, 0.01562, 0.0, 0.01562, 0.0, 0.01562, 0.0, 0.01562, 0.0, 0.01562, 0.0, 0.01562, 0.0, 0.01562, 0.0, 0.01562, 0.0, 0.01562, 0.0, 0.01562, 0.0, 0.01562, 0.0, 0.01562, 0.0, 0.01562, 0.0, 0.01562, 0.0, 0.01562, 0.0, 0.01562, 0.0, 0.01562, 0.0, 0.01562, 0.0, 0.01562, 0.0, 0.01562, 0.0, 0.01562, 0.0, 0.01562, 0.0, 0.01562, 0.0, 0.01562, 0.0, 0.01562, 0.0, 0.01562, 0.0, 0.01562, 0.0, 0.01562, 0.0, 0.01562, 0.0, 0.01562, 0.0, 0.01562, 0.0, 0.01562, 0.0, 0.01562, 0.0, 0.01562, 0.0, 0.01562, 0.0, 0.01562, 0.0, 0.01562, 0.0, 0.01562, 0.0, 0.01562, 0.0, 0.01562, 0.0, 0.01562, 0.0, 0.01562, 0.0, 0.01562, 0.0, 0.01562, 0.0, 0.01562, 0.0, 0.01562, 0.0, 0.01562, 0.0, 0.01562, 0.0, 0.01562, 0.0, 0.01562, 0.0, 0.01562, 0.0, 0.01562, 0.0, 0.01562, 0.0, 0.01562, 0.0, 0.01562, 0.0, 0.01562, 0.0, 0.01562, 0.0, 0.01562, 0.0, 0.01562, 0.0, 0.01562, 0.0, 0.01562, 0.0, 0.01562, 0.0, 0.01562, 0.0, 0.01562, 0.0, 0.01562, 0.0, 0.01562, 0.0, 0.01562, 0.0, 0.01562, 0.0, 0.01562, 0.0, 0.01562, 0.0, 0.01562, 0.0, 0.01562, 0.0, 0.01562, 0.0, 0.01562, 0.0, 0.01562, 0.0, 0.01562, 0.0, 0.01562, 0.0, 0.01562, 0.0, 0.01562, 0.0, 0.01562, 0.0, 0.01562, 0.0, 0.01562, 0.0, 0.01562, 0.01136, 0.3305, 0.0, 0.7712, 0.1932, 0.9576, 0.1932, 0.9576, 0.0, 0.7712, 0.1932, 1.0, 0.0, 0.7712, 0.0, 0.7712, 0.1932, 1.0, 0.1932, 1.0, 0.0, 0.7712, 0.2159, 0.9746, 0.0, 0.7712, 0.03409, 0.7797, 0.2159, 0.9746, 0.2159, 0.9746, 0.03409, 0.7797, 0.2045, 0.9237, 0.03409, 0.7797, 0.1932, 0.7627, 0.2045, 0.9237, 0.2045, 0.9237, 0.1932, 0.7627, 0.7727, 0.9237, 0.1932, 0.7627, 0.7841, 0.7627, 0.7727, 0.9237, 0.7727, 0.9237, 0.7841, 0.7627, 0.9432, 0.7797, 0.7841, 0.7627, 0.9318, 0.07627, 0.9432, 0.7797, 0.9432, 0.7797, 0.9318, 0.07627, 0.9886, 0.7712, 0.9318, 0.07627, 0.8977, 0.008475, 0.9886, 0.7712, 0.9886, 0.7712, 0.8977, 0.008475, 0.9659, 0.3305, 0.7841, 1.0, 0.1932, 1.0, 0.2159, 0.9746, 0.7841, 1.0, 0.1932, 0.9576, 0.1932, 1.0, 0.7841, 1.0, 0.7841, 0.9576, 0.1932, 0.9576, 0.7841, 1.0, 0.9886, 0.7712, 0.7841, 0.9576, 0.7841, 1.0, 0.7614, 0.9746, 0.9886, 0.7712, 0.7841, 1.0, 0.2159, 0.9746, 0.7614, 0.9746, 0.1932, 0.7627, 0.1477, 0.2966, 0.7841, 0.7627, 0.7841, 0.7627, 0.1477, 0.2966, 0.8295, 0.2966, 0.1477, 0.2966, 0.04546, 0.07627, 0.8295, 0.2966, 0.8295, 0.2966, 0.04546, 0.07627, 0.9318, 0.07627, 0.2045, 0.9237, 0.7727, 0.9237, 0.2159, 0.9746, 0.2159, 0.9746, 0.7727, 0.9237, 0.7614, 0.9746, 0.7727, 0.9237, 0.9432, 0.7797, 0.7614, 0.9746, 0.7614, 0.9746, 0.9432, 0.7797, 0.9886, 0.7712, 0.9318, 0.07627, 0.7841, 0.7627, 0.8295, 0.2966, 0.7841, 0.9576, 0.9886, 0.7712, 0.9659, 0.3305, 0.325, 0.8065, 0.325, 1.0, 0.45, 0.8065, 0.45, 0.8065, 0.325, 1.0, 0.5, 0.8387, 0.325, 1.0, 0.5, 1.0, 0.5, 0.8387, 0.5, 0.8387, 0.5, 1.0, 0.5875, 1.0, 0.5, 1.0, 0.5875, 1.0, 0.5875, 1.0, 0.5875, 1.0, 0.5875, 1.0, 0.9625, 0.9677, 0.5875, 1.0, 0.9625, 0.9677, 0.9625, 0.9677, 0.9625, 0.9677, 0.9625, 0.9677, 0.9875, 0.8387, 0.9625, 0.9677, 0.9875, 0.8387, 0.9875, 0.8387, 0.9875, 0.8387, 0.9875, 0.8387, 0.9875, 0.2581, 0.9875, 0.8387, 0.9625, 0.2581, 0.9875, 0.2581, 0.9875, 0.2581, 0.9625, 0.2581, 0.9625, 0.129, 0.9625, 0.2581, 0.9, 0.3226, 0.9625, 0.129, 0.9625, 0.129, 0.9, 0.3226, 0.9, 0.1935, 0.9, 0.3226, 0.675, 0.3226, 0.9, 0.1935, 0.9, 0.1935, 0.675, 0.3226, 0.675, 0.1613, 0.675, 0.3226, 0.5875, 0.2903, 0.675, 0.1613, 0.675, 0.1613, 0.5875, 0.2903, 0.5875, 0.1613, 0.5875, 0.2903, 0.4875, 0.2258, 0.5875, 0.1613, 0.5875, 0.1613, 0.4875, 0.2258, 0.4875, 0.06452, 0.4875, 0.2258, 0.4375, 0.03226, 0.4875, 0.06452, 0.4875, 0.06452, 0.4375, 0.03226, 0.4375, 0.03226, 0.4375, 0.03226, 0.325, 0.03226, 0.4375, 0.03226, 0.4375, 0.03226, 0.325, 0.03226, 0.325, 0.03226, 0.325, 0.03226, 0.225, 0.06452, 0.325, 0.03226, 0.9625, 0.2581, 0.9625, 0.8387, 0.9, 0.3226, 0.9, 0.3226, 0.9625, 0.8387, 0.675, 0.3226, 0.9625, 0.8387, 0.5875, 0.8387, 0.675, 0.3226, 0.675, 0.3226, 0.5875, 0.8387, 0.5875, 0.2903, 0.5875, 0.8387, 0.5, 0.8387, 0.5875, 0.2903, 0.5875, 0.2903, 0.5, 0.8387, 0.4875, 0.2258, 0.5, 0.8387, 0.4375, 0.2258, 0.4875, 0.2258, 0.4875, 0.2258, 0.4375, 0.2258, 0.4375, 0.03226, 0.4375, 0.2258, 0.325, 0.1935, 0.4375, 0.03226, 0.4375, 0.03226, 0.325, 0.1935, 0.325, 0.03226, 0.325, 0.1935, 0.225, 0.06452, 0.325, 0.03226, 0.325, 0.03226, 0.225, 0.06452, 0.225, 0.06452, 0.225, 0.06452, 0.05, 0.2258, 0.225, 0.06452, 0.225, 0.06452, 0.05, 0.2258, 0.05, 0.2258, 0.05, 0.2258, 0.0, 0.2258, 0.05, 0.2258, 0.5, 1.0, 0.5875, 1.0, 0.5, 1.0, 0.5, 1.0, 0.5875, 0.8387, 0.5875, 1.0, 0.5, 1.0, 0.5, 0.8387, 0.5875, 0.8387, 0.5, 1.0, 0.325, 0.8065, 0.5, 0.8387, 0.5, 1.0, 0.05, 0.8387, 0.325, 0.8065, 0.5, 1.0, 0.05, 1.0, 0.05, 0.8387, 0.5, 1.0, 0.05, 1.0, 0.05, 1.0, 0.5, 1.0, 0.325, 1.0, 0.05, 1.0, 0.5, 1.0, 0.5, 1.0, 0.325, 1.0, 0.9, 0.1935, 0.9625, 0.129, 0.9625, 0.129, 0.9625, 0.129, 0.9625, 0.129, 0.9875, 0.2581, 0.9625, 0.129, 0.9875, 0.2581, 0.9875, 0.2581, 0.9875, 0.2581, 0.9875, 0.2581, 0.9875, 0.8387, 0.9875, 0.2581, 0.9625, 0.8387, 0.9875, 0.8387, 0.9875, 0.8387, 0.9625, 0.8387, 0.9625, 0.9677, 0.9625, 0.8387, 0.9, 0.8387, 0.9625, 0.9677, 0.9625, 0.9677, 0.9, 0.8387, 0.825, 0.8387, 0.5, 0.8387, 0.325, 0.8065, 0.4375, 0.2258, 0.4375, 0.2258, 0.325, 0.8065, 0.325, 0.1935, 0.325, 0.8065, 0.225, 0.2258, 0.325, 0.1935, 0.325, 0.1935, 0.225, 0.2258, 0.225, 0.06452, 0.225, 0.2258, 0.05, 0.3226, 0.225, 0.06452, 0.225, 0.06452, 0.05, 0.3226, 0.05, 0.2258, 0.05, 0.3226, 0.0, 0.1935, 0.05, 0.2258, 0.05, 0.2258, 0.0, 0.1935, 0.0, 0.2258, 0.9625, 0.129, 0.9, 0.1935, 0.9, 0.1935, 0.9, 0.1935, 0.9, 0.1935, 0.8, 0.1935, 0.9, 0.1935, 0.675, 0.1613, 0.8, 0.1935, 0.8, 0.1935, 0.675, 0.1613, 0.675, 0.1613, 0.675, 0.1613, 0.5875, 0.1613, 0.675, 0.1613, 0.05, 0.8387, 0.225, 0.2258, 0.325, 0.8065, 0.05, 0.8387, 0.05, 0.3226, 0.225, 0.2258, 0.05, 0.8387, 0.0, 0.1935, 0.05, 0.3226, 0.05, 0.8387, 0.0, 0.9677, 0.0, 0.1935, 0.05, 0.8387, 0.05, 1.0, 0.0, 0.9677, 0.0, 0.9677, 0.05, 1.0, 0.0, 0.9677, 0.0, 0.9677, 0.05, 1.0, 0.05, 0.8387, 0.05, 1.0, 0.325, 1.0, 0.05, 0.8387, 0.05, 0.8387, 0.325, 1.0, 0.2375, 0.8387, 0.325, 1.0, 0.325, 0.8065, 0.2375, 0.8387, 0.825, 0.8387, 0.675, 0.8387, 0.9625, 0.9677, 0.9625, 0.9677, 0.675, 0.8387, 0.5875, 1.0, 0.675, 0.8387, 0.5875, 0.8387, 0.5875, 1.0, 0.5875, 1.0, 0.5875, 0.8387, 0.5, 0.8387, 0.9625, 0.8387, 0.5875, 1.0, 0.5875, 0.8387, 0.9625, 0.8387, 0.9625, 0.9677, 0.5875, 1.0, 0.9625, 0.8387, 0.9875, 0.8387, 0.9625, 0.9677, 0.9625, 0.8387, 0.9625, 0.2581, 0.9875, 0.8387, 0.5875, 0.1613, 0.4875, 0.06452, 0.5875, 0.1613, 0.5875, 0.1613, 0.4875, 0.06452, 0.4875, 0.06452, 0.4875, 0.06452, 0.4375, 0.03226, 0.4875, 0.06452, 0.9625, 0.8387, 0.9875, 0.2581, 0.9625, 0.2581, 0.9625, 0.2581, 0.9875, 0.2581, 0.9625, 0.129, 0.5875, 0.1613, 0.5875, 0.1613, 0.675, 0.1613, 0.05, 1.0, 0.05, 1.0, 0.0, 0.9677])
me_v_shotgun_reference.materials.append(mat_hand_forearm1_bmp)
me_v_shotgun_reference.materials.append(mat_rubberglovechrome_bmp)
me_v_shotgun_reference.materials.append(mat_sidemap_bmp)
me_v_shotgun_reference.materials.append(mat_sight_bmp)
me_v_shotgun_reference.materials.append(mat_bodyback_bmp)
me_v_shotgun_reference.materials.append(mat_barrelltop_bmp)
me_v_shotgun_reference.materials.append(mat_barrel_chrome_bmp)
me_v_shotgun_reference.materials.append(mat_handle_bmp)
me_v_shotgun_reference.materials.append(mat_grip_bmp)
me_v_shotgun_reference.use_remesh_preserve_volume = False
me_v_shotgun_reference.use_remesh_preserve_attributes = False
me_v_shotgun_reference.use_mirror_vertex_groups = False
me_v_shotgun_reference.update()
arm_v_shotgun_reference_skeleton = bpy.data.armatures.new('v_shotgun_reference_skeleton')  # bones are not reproduced

# ---- objects
ob_v_shotgun_reference_skeleton = bpy.data.objects.new('v_shotgun_reference_skeleton', arm_v_shotgun_reference_skeleton)
ob_v_shotgun_reference2 = bpy.data.objects.new('v_shotgun_reference2', me_v_shotgun_reference)

# ---- transforms, parenting, visibility, modifiers, constraints
ob_v_shotgun_reference_skeleton.location = (0.0, 0.0, 0.0)
ob_v_shotgun_reference_skeleton.show_in_front = True
ob_v_shotgun_reference_skeleton.lineart.crease_threshold = 0.0
ob_v_shotgun_reference2.parent = ob_v_shotgun_reference_skeleton
ob_v_shotgun_reference2.location = (0.0, 0.0, 0.0)
ob_v_shotgun_reference2.lineart.crease_threshold = 0.0
_vg = ob_v_shotgun_reference2.vertex_groups.new(name='Bip01')
_vg = ob_v_shotgun_reference2.vertex_groups.new(name='Bip01 Pelvis')
_vg = ob_v_shotgun_reference2.vertex_groups.new(name='Bip01 Spine')
_vg = ob_v_shotgun_reference2.vertex_groups.new(name='Bip01 Spine1')
_vg = ob_v_shotgun_reference2.vertex_groups.new(name='Bip01 Spine2')
_vg = ob_v_shotgun_reference2.vertex_groups.new(name='Bip01 Spine3')
_vg = ob_v_shotgun_reference2.vertex_groups.new(name='Bip01 Neck')
_vg = ob_v_shotgun_reference2.vertex_groups.new(name='Bip01 L Arm')
_vg = ob_v_shotgun_reference2.vertex_groups.new(name='Bip01 L Arm1')
_vg = ob_v_shotgun_reference2.vertex_groups.new(name='Bip01 L Arm2')
_vg.add([0, 1, 2, 3, 4, 5, 6, 7, 8, 9, 10, 11, 12, 13, 14, 15, 16, 17, 18, 19, 20, 21, 22, 23, 24, 25, 26, 27, 28, 29, 30, 31, 32, 33, 34, 35, 36, 37, 38, 39, 101, 102, 116, 132], 1.0, 'REPLACE')
_vg = ob_v_shotgun_reference2.vertex_groups.new(name='Bip01 L Hand')
_vg.add([49, 50, 51, 74, 75, 77, 78, 79, 80, 81, 82, 83, 84, 86, 89, 90, 91, 100, 103, 105, 107, 115, 118, 119, 122, 123, 141], 1.0, 'REPLACE')
_vg = ob_v_shotgun_reference2.vertex_groups.new(name='Bip01 L Finger0')
_vg.add([85, 87, 99, 106, 113, 114], 1.0, 'REPLACE')
_vg = ob_v_shotgun_reference2.vertex_groups.new(name='Bip01 L Finger01')
_vg.add([52, 57, 58, 59], 1.0, 'REPLACE')
_vg = ob_v_shotgun_reference2.vertex_groups.new(name='Bip01 L Finger02')
_vg.add([53, 54, 55, 56, 88], 1.0, 'REPLACE')
_vg = ob_v_shotgun_reference2.vertex_groups.new(name='Bip01 L Finger1')
_vg.add([60, 61, 62, 104, 108], 1.0, 'REPLACE')
_vg = ob_v_shotgun_reference2.vertex_groups.new(name='Bip01 L Finger11')
_vg.add([63, 109, 124, 125], 1.0, 'REPLACE')
_vg = ob_v_shotgun_reference2.vertex_groups.new(name='Bip01 L Finger12')
_vg.add([64, 65, 110, 111, 133], 1.0, 'REPLACE')
_vg = ob_v_shotgun_reference2.vertex_groups.new(name='Bip01 L Finger2')
_vg.add([71, 72, 73, 76, 135], 1.0, 'REPLACE')
_vg = ob_v_shotgun_reference2.vertex_groups.new(name='Bip01 L Finger21')
_vg.add([69, 70, 112, 134], 1.0, 'REPLACE')
_vg = ob_v_shotgun_reference2.vertex_groups.new(name='Bip01 L Finger22')
_vg.add([66, 67, 68, 126, 127], 1.0, 'REPLACE')
_vg = ob_v_shotgun_reference2.vertex_groups.new(name='Bip01 L Finger3')
_vg.add([47, 48, 117, 136, 137], 1.0, 'REPLACE')
_vg = ob_v_shotgun_reference2.vertex_groups.new(name='Bip01 L Finger31')
_vg.add([41, 46, 128, 129], 1.0, 'REPLACE')
_vg = ob_v_shotgun_reference2.vertex_groups.new(name='Bip01 L Finger32')
_vg.add([40, 42, 43, 44, 45], 1.0, 'REPLACE')
_vg = ob_v_shotgun_reference2.vertex_groups.new(name='Bip01 L Finger4')
_vg.add([92, 93, 94, 95, 140], 1.0, 'REPLACE')
_vg = ob_v_shotgun_reference2.vertex_groups.new(name='Bip01 L Finger41')
_vg.add([96, 121, 131, 139], 1.0, 'REPLACE')
_vg = ob_v_shotgun_reference2.vertex_groups.new(name='Bip01 L Finger42')
_vg.add([97, 98, 120, 130, 138], 1.0, 'REPLACE')
_vg = ob_v_shotgun_reference2.vertex_groups.new(name='Bip01 R Arm')
_vg = ob_v_shotgun_reference2.vertex_groups.new(name='Bip01 R Arm1')
_vg = ob_v_shotgun_reference2.vertex_groups.new(name='Bip01 R Arm2')
_vg = ob_v_shotgun_reference2.vertex_groups.new(name='Bip01 R Hand')
_vg.add([142, 143, 144, 145, 146, 147, 148, 149, 150, 151, 152, 153, 154, 155, 156, 157, 158, 159, 160, 161, 162, 163, 164, 165, 166, 167, 168, 169, 170, 171, 172, 173, 174, 175, 176, 177, 178, 179, 180, 181, 182, 183, 184, 185, 186, 187, 188, 189, 190, 191, 192, 193, 194, 195, 196, 197, 198, 199, 200, 201, 202, 203, 204, 205, 206, 207, 208, 209, 210, 211, 212, 213, 214, 215, 216, 217, 218, 219, 220, 221, 222, 223, 224, 225, 226, 227, 228, 229, 230, 231, 232, 233, 234, 235, 236, 237, 238, 239, 240, 241, 242, 243, 244, 245, 246, 247, 248, 249, 250, 251, 252, 253, 254, 255, 256, 257, 258, 259, 260, 261, 262, 263, 264, 265, 266, 267, 268], 1.0, 'REPLACE')
_vg = ob_v_shotgun_reference2.vertex_groups.new(name='Bone01')
_vg.add([269, 270, 271, 272, 273, 274, 275, 276, 277, 278, 279, 280, 281, 282, 283, 284, 285, 286, 287, 288, 289, 290, 291, 292, 293, 294, 295, 296, 297, 298, 299, 300, 301, 302, 303, 304, 305, 306, 307, 308, 309, 310, 311, 312, 313, 314, 315, 316, 317, 318, 319, 320, 321, 322, 323, 324, 325, 326, 327, 328, 329], 1.0, 'REPLACE')
_vg = ob_v_shotgun_reference2.vertex_groups.new(name='shell')
_m = ob_v_shotgun_reference2.modifiers.new('Armature', 'ARMATURE')
_m.object = ob_v_shotgun_reference_skeleton

# ---- collection membership
col_collection_1.objects.link(ob_v_shotgun_reference_skeleton)
col_collection_1.objects.link(ob_v_shotgun_reference2)

# ---- scene / render settings (as saved in the file)
scene.frame_start = 1; scene.frame_end = 250; scene.frame_set(0)
scene.render.engine = 'BLENDER_EEVEE_NEXT'
scene.render.resolution_percentage = 50
scene.render.dither_intensity = 0.0
scene.cycles.use_denoising = False
scene.cycles.samples = 128
scene.cycles.sampling_pattern = 'TABULATED_SOBOL'
scene.cycles.light_sampling_threshold = 0.0
scene.cycles.use_adaptive_sampling = False
scene.cycles.use_light_tree = False
scene.cycles.blur_glossy = 0.0
scene.cycles.sample_clamp_indirect = 0.0
scene.view_settings.view_transform = 'Standard'
bpy.context.view_layer.update()

# ---- added for rendering (the .blend has no active camera and no usable light): camera, sun
cam_auto = bpy.data.cameras.new('AutoCamera')
cam_auto.lens = 50.0
cam_auto.sensor_width = 36.0
cam_auto.clip_end = 1000.0
ob_auto_camera = bpy.data.objects.new('AutoCamera', cam_auto)
scene.collection.objects.link(ob_auto_camera)
ob_auto_camera.location = (37.7438, -67.0027, 82.5784)
ob_auto_camera.rotation_euler = (1.09748, -7.21219e-08, 0.694738)
scene.camera = ob_auto_camera
light_auto_sun = bpy.data.lights.new('AutoSun', 'SUN')
light_auto_sun.energy = 3.0
light_auto_sun.angle = 0.0523599
ob_auto_sun = bpy.data.objects.new('AutoSun', light_auto_sun)
scene.collection.objects.link(ob_auto_sun)
ob_auto_sun.rotation_euler = (0.872665, 0.174533, 0.523599)
bpy.context.view_layer.update()
